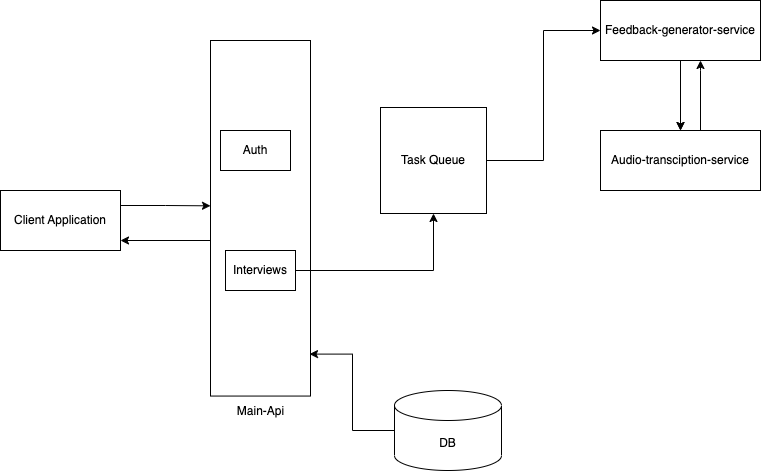

The diagram above was exported from draw.io. Its source (the exported page's mxGraphModel, read from the mxfile embedded in the PNG):
<mxGraphModel dx="1034" dy="516" grid="1" gridSize="10" guides="1" tooltips="1" connect="1" arrows="1" fold="1" page="1" pageScale="1" pageWidth="827" pageHeight="1169" math="0" shadow="0">
  <root>
    <mxCell id="0" />
    <mxCell id="1" parent="0" />
    <mxCell id="KJPXSO4_OacJS3GqGHsx-15" style="edgeStyle=orthogonalEdgeStyle;rounded=0;orthogonalLoop=1;jettySize=auto;html=1;exitX=1;exitY=0.25;exitDx=0;exitDy=0;entryX=0;entryY=0.465;entryDx=0;entryDy=0;entryPerimeter=0;" edge="1" parent="1" source="KJPXSO4_OacJS3GqGHsx-1" target="KJPXSO4_OacJS3GqGHsx-10">
      <mxGeometry relative="1" as="geometry" />
    </mxCell>
    <mxCell id="KJPXSO4_OacJS3GqGHsx-1" value="Client Application" style="rounded=0;whiteSpace=wrap;html=1;" vertex="1" parent="1">
      <mxGeometry x="20" y="200" width="120" height="60" as="geometry" />
    </mxCell>
    <mxCell id="KJPXSO4_OacJS3GqGHsx-21" style="edgeStyle=orthogonalEdgeStyle;rounded=0;orthogonalLoop=1;jettySize=auto;html=1;entryX=0.5;entryY=0;entryDx=0;entryDy=0;" edge="1" parent="1" source="KJPXSO4_OacJS3GqGHsx-5" target="KJPXSO4_OacJS3GqGHsx-6">
      <mxGeometry relative="1" as="geometry" />
    </mxCell>
    <mxCell id="KJPXSO4_OacJS3GqGHsx-22" value="" style="edgeStyle=orthogonalEdgeStyle;rounded=0;orthogonalLoop=1;jettySize=auto;html=1;" edge="1" parent="1" source="KJPXSO4_OacJS3GqGHsx-5" target="KJPXSO4_OacJS3GqGHsx-6">
      <mxGeometry relative="1" as="geometry" />
    </mxCell>
    <mxCell id="KJPXSO4_OacJS3GqGHsx-5" value="Feedback-generator-service" style="rounded=0;whiteSpace=wrap;html=1;" vertex="1" parent="1">
      <mxGeometry x="620" y="10" width="160" height="60" as="geometry" />
    </mxCell>
    <mxCell id="KJPXSO4_OacJS3GqGHsx-6" value="Audio-transciption-service" style="rounded=0;whiteSpace=wrap;html=1;" vertex="1" parent="1">
      <mxGeometry x="620" y="140" width="160" height="60" as="geometry" />
    </mxCell>
    <mxCell id="KJPXSO4_OacJS3GqGHsx-7" style="edgeStyle=orthogonalEdgeStyle;rounded=0;orthogonalLoop=1;jettySize=auto;html=1;exitX=0.5;exitY=1;exitDx=0;exitDy=0;" edge="1" parent="1" source="KJPXSO4_OacJS3GqGHsx-6" target="KJPXSO4_OacJS3GqGHsx-6">
      <mxGeometry relative="1" as="geometry" />
    </mxCell>
    <mxCell id="KJPXSO4_OacJS3GqGHsx-20" style="edgeStyle=orthogonalEdgeStyle;rounded=0;orthogonalLoop=1;jettySize=auto;html=1;entryX=0;entryY=0.5;entryDx=0;entryDy=0;" edge="1" parent="1" source="KJPXSO4_OacJS3GqGHsx-9" target="KJPXSO4_OacJS3GqGHsx-5">
      <mxGeometry relative="1" as="geometry" />
    </mxCell>
    <mxCell id="KJPXSO4_OacJS3GqGHsx-9" value="Task Queue" style="whiteSpace=wrap;html=1;aspect=fixed;" vertex="1" parent="1">
      <mxGeometry x="400" y="117" width="106" height="106" as="geometry" />
    </mxCell>
    <mxCell id="KJPXSO4_OacJS3GqGHsx-12" value="" style="group" vertex="1" connectable="0" parent="1">
      <mxGeometry x="230" y="50" width="100" height="400" as="geometry" />
    </mxCell>
    <mxCell id="KJPXSO4_OacJS3GqGHsx-10" value="" style="rounded=0;whiteSpace=wrap;html=1;" vertex="1" parent="KJPXSO4_OacJS3GqGHsx-12">
      <mxGeometry width="100" height="355.5555555555555" as="geometry" />
    </mxCell>
    <mxCell id="KJPXSO4_OacJS3GqGHsx-11" value="Main-Api" style="text;html=1;align=center;verticalAlign=middle;resizable=0;points=[];autosize=1;strokeColor=none;fillColor=none;" vertex="1" parent="KJPXSO4_OacJS3GqGHsx-12">
      <mxGeometry x="15" y="355.5555555555555" width="70" height="30" as="geometry" />
    </mxCell>
    <mxCell id="KJPXSO4_OacJS3GqGHsx-13" value="Auth" style="rounded=0;whiteSpace=wrap;html=1;" vertex="1" parent="KJPXSO4_OacJS3GqGHsx-12">
      <mxGeometry x="10" y="90" width="70" height="40" as="geometry" />
    </mxCell>
    <mxCell id="KJPXSO4_OacJS3GqGHsx-14" value="Interviews" style="rounded=0;whiteSpace=wrap;html=1;" vertex="1" parent="KJPXSO4_OacJS3GqGHsx-12">
      <mxGeometry x="15" y="210" width="70" height="40" as="geometry" />
    </mxCell>
    <mxCell id="KJPXSO4_OacJS3GqGHsx-17" style="edgeStyle=orthogonalEdgeStyle;rounded=0;orthogonalLoop=1;jettySize=auto;html=1;exitX=1;exitY=0.25;exitDx=0;exitDy=0;entryX=0;entryY=0.465;entryDx=0;entryDy=0;entryPerimeter=0;" edge="1" parent="1">
      <mxGeometry relative="1" as="geometry">
        <mxPoint x="230" y="250" as="sourcePoint" />
        <mxPoint x="140" y="250" as="targetPoint" />
      </mxGeometry>
    </mxCell>
    <mxCell id="KJPXSO4_OacJS3GqGHsx-25" style="edgeStyle=elbowEdgeStyle;rounded=0;orthogonalLoop=1;jettySize=auto;html=1;entryX=0.99;entryY=0.882;entryDx=0;entryDy=0;entryPerimeter=0;" edge="1" parent="1" source="KJPXSO4_OacJS3GqGHsx-18" target="KJPXSO4_OacJS3GqGHsx-10">
      <mxGeometry relative="1" as="geometry" />
    </mxCell>
    <mxCell id="KJPXSO4_OacJS3GqGHsx-18" value="DB" style="shape=cylinder3;whiteSpace=wrap;html=1;boundedLbl=1;backgroundOutline=1;size=15;" vertex="1" parent="1">
      <mxGeometry x="414" y="400" width="107" height="80" as="geometry" />
    </mxCell>
    <mxCell id="KJPXSO4_OacJS3GqGHsx-19" style="edgeStyle=orthogonalEdgeStyle;rounded=0;orthogonalLoop=1;jettySize=auto;html=1;exitX=1;exitY=0.5;exitDx=0;exitDy=0;entryX=0.5;entryY=1;entryDx=0;entryDy=0;" edge="1" parent="1" source="KJPXSO4_OacJS3GqGHsx-14" target="KJPXSO4_OacJS3GqGHsx-9">
      <mxGeometry relative="1" as="geometry" />
    </mxCell>
    <mxCell id="KJPXSO4_OacJS3GqGHsx-24" value="" style="edgeStyle=orthogonalEdgeStyle;rounded=0;orthogonalLoop=1;jettySize=auto;html=1;" edge="1" parent="1">
      <mxGeometry relative="1" as="geometry">
        <mxPoint x="720" y="140" as="sourcePoint" />
        <mxPoint x="720" y="70" as="targetPoint" />
        <Array as="points">
          <mxPoint x="720" y="80" />
          <mxPoint x="720" y="80" />
        </Array>
      </mxGeometry>
    </mxCell>
  </root>
</mxGraphModel>